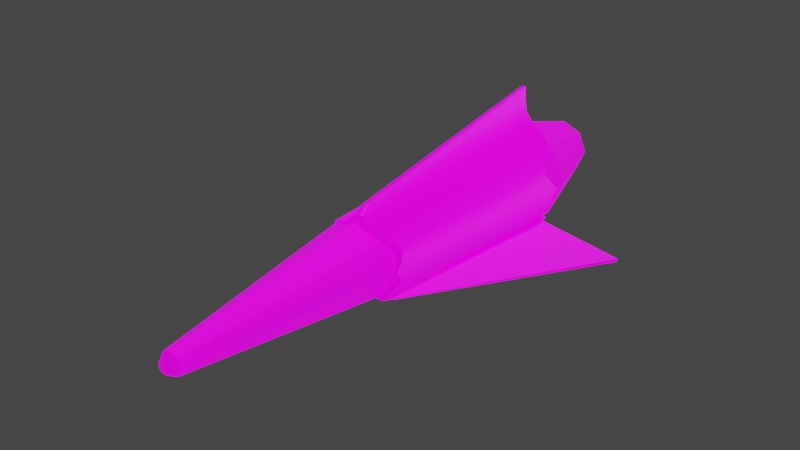 # Source: misil.blend  (saved by Blender 2.92.15; exported with 4.5.12 LTS)
import bpy
from mathutils import Matrix  # noqa: F401  (used for matrix-valued properties, if any)

bpy.ops.wm.read_factory_settings(use_empty=True)
scene = bpy.context.scene
scene.name = 'Scene'

# ---- collections
col_collection = bpy.data.collections.new('Collection'); scene.collection.children.link(col_collection)

# ---- images (referenced by path relative to the original .blend; pixels are not part of the script)
import os
ASSET_DIR = os.environ.get("B2B_ASSET_DIR", "")  # directory of the original .blend (textures are referenced by path, not embedded)
HERE = os.path.dirname(os.path.abspath(__file__))  # packed textures are extracted next to this script under _unpacked/

def load_image(name, relpath, width, height, colorspace="sRGB"):
    """Load a texture the original file referenced (path relative to the .blend, or extracted next to this script)."""
    p = next((c for c in (os.path.join(HERE, relpath), os.path.join(ASSET_DIR, relpath)) if relpath and os.path.exists(c)), "")
    if p:
        img = bpy.data.images.load(p, check_existing=True)
        img.name = name
    else:  # same state as the original file: an image datablock whose file is absent (Cycles renders it pink)
        img = bpy.data.images.new(name, width, height)
        img.source = "FILE"
        img.filepath = "//" + (relpath or name)
    img.colorspace_settings.name = colorspace
    return img
img_emissivecolor_texture = load_image('EmissiveColor_Texture', 'Missile_Emission.png', 1024, 1024, 'sRGB')
img_diffusecolor_texture = load_image('DiffuseColor_Texture', 'Missile_Grey.png', 1024, 1024, 'sRGB')
img_normalmap_texture = load_image('NormalMap_Texture', 'Missile_Normal.png', 1024, 1024, 'Non-Color')

# ---- materials (node trees are filled in below, after node groups)
mat_missile = bpy.data.materials.new('Missile')
mat_missile.use_transparent_shadow = False
mat_missile.diffuse_color = (1.0, 1.0, 1.0, 1.0)
mat_missile.roughness = 0.5528

# ---- material node trees
mat_missile.use_nodes = True; mat_missile.node_tree.nodes.clear()
_N = mat_missile.node_tree.nodes; _L = mat_missile.node_tree.links
n0 = _N.new('ShaderNodeBsdfPrincipled'); n0.name = 'Principled BSDF'; n0.location = (10, 300)
n0.distribution = 'GGX'
n0.subsurface_method = 'BURLEY'
n0.inputs[2].default_value = 0.5528
n0.inputs[3].default_value = 1.45
n0.inputs[28].default_value = 1.0
n1 = _N.new('ShaderNodeOutputMaterial'); n1.name = 'Material Output'; n1.location = (300, 300)
n2 = _N.new('ShaderNodeNormalMap'); n2.name = 'Mapa normal'; n2.location = (-300, -300)
n2.label = 'Normal/Map'
n3 = _N.new('ShaderNodeTexImage'); n3.name = 'Imagen'; n3.location = (-300, 600)
n3.image = img_emissivecolor_texture
n4 = _N.new('ShaderNodeTexImage'); n4.name = 'Imagen.001'; n4.location = (-300, 300)
n4.image = img_diffusecolor_texture
n5 = _N.new('ShaderNodeTexImage'); n5.name = 'Imagen.002'; n5.location = (-600, -900)
n5.image = img_normalmap_texture
_L.new(n0.outputs[0], n1.inputs[0])
_L.new(n2.outputs[0], n0.inputs[5])
_L.new(n3.outputs[0], n0.inputs[27])
_L.new(n4.outputs[0], n0.inputs[0])
_L.new(n5.outputs[0], n2.inputs[1])
n1.is_active_output = True

# ---- world
world_world = bpy.data.worlds.new('World'); scene.world = world_world
world_world.use_nodes = True; world_world.node_tree.nodes.clear()
_N = world_world.node_tree.nodes; _L = world_world.node_tree.links
n0 = _N.new('ShaderNodeOutputWorld'); n0.name = 'World Output'; n0.location = (300, 300)
n1 = _N.new('ShaderNodeBackground'); n1.name = 'Background'; n1.location = (10, 300)
n1.inputs[0].default_value = (0.05088, 0.05088, 0.05088, 1.0)
_L.new(n1.outputs[0], n0.inputs[0])
n0.is_active_output = True
world_world.color = (0.05088, 0.05088, 0.05088)
world_world.use_sun_shadow = False
world_world.sun_shadow_jitter_overblur = 0.0

# ---- lights
light_light = bpy.data.lights.new('Light', 'POINT')
light_light.transmission_factor = 0.0
light_light.energy = 1000.0
light_light.shadow_soft_size = 0.1
light_light.shadow_maximum_resolution = 0.006
light_light.use_absolute_resolution = True

# ---- meshes
me_scene = bpy.data.meshes.new('Scene')
me_scene.from_pydata([(-14.09, -27.47, -88.13), (-12.61, -21.09, 22.19), (-55.74, -33.81, -88.13), (-55.14, -35.51, -88.13), (-12.51, -22.99, 17.93), (-14.09, -36.37, -88.13), (-14.19, -18.38, 28.2), (-11.17, -15.63, 27.35), (-5.298, -17.65, 28.2), (14.09, -27.47, -88.13), (55.74, -33.81, -88.13), (12.61, -21.09, 22.19), (55.14, -35.51, -88.13), (14.09, -36.37, -88.13), (12.51, -22.99, 17.93), (14.19, -18.38, 28.2), (5.298, -17.65, 28.2), (11.17, -15.63, 27.35), (-12.78, -5.166, -125.9), (-1.5e-05, 7.612, -125.9), (-9.035, 3.869, -125.9), (5.205e-06, -17.94, -125.9), (-9.035, -14.2, -125.9), (-12.06, 6.896, 28.2), (-4.32e-05, 19.13, -88.13), (-9.63e-05, 11.89, 28.2), (-17.18, 12.01, -88.13), (-17.06, -5.166, 28.2), (-24.3, -5.166, -88.13), (-12.06, -17.23, 28.2), (-17.18, -22.35, -88.13), (-6.933e-05, -22.22, 28.2), (-4.77e-06, -29.46, -88.13), (-3.686, -1.48, 122.7), (-0.0001347, 0.04622, 122.7), (-5.212, -5.166, 122.7), (-3.686, -8.852, 122.7), (-0.0001265, -10.38, 122.7), (-0.0001301, -7.855, 125.9), (-1.901, -7.067, 125.9), (-2.689, -5.166, 125.9), (-0.0001343, -2.477, 125.9), (-1.901, -3.265, 125.9), (-17.82, -23.98, -85.63), (-20.93, -19.17, -76.45), (-21.78, -14.54, -54.42), (-22.55, -14.71, -73.16), (-24.44, -10.31, -76.28), (-25.53, -5.166, -81.14), (-15.9, -15.46, 22.35), (-18.65, -13.13, 4.473), (-17.32, -12.55, 19.99), (-18.68, -8.07, 22.42), (-18.99, -5.166, 24.55), (-19.27, 2.751, 4.473), (-19.36, -1.406, 21.92), (-17.63, 2.666, 19.84), (-24.78, -0.0647, -76.33), (-15.67, 5.753, 22.82), (-22.39, 4.17, -54.42), (-22.93, 4.338, -73.17), (-21.26, 8.797, -76.4), (-16.34, 13.65, -85.32), (-11.93, 8.046, 26.55), (-10.96, 16.89, -88.13), (-8.49, 9.955, 27.85), (-5.783, 19.98, -88.13), (-5.304, 10.87, 27.75), (-2.303, 24.46, -88.13), (-1.851, 14.25, 24.95), (-1.262, 30.35, -88.13), (-1.161, 17.79, 20.89), (-0.9729, 36.37, -88.13), (-4.284, -26.22, -88.13), (-12.28, -20.51, -84.27), (-14.37, -17.38, -79.16), (-15.98, -12.99, -73.84), (-17.88, -8.517, -78.99), (-18.43, -5.137, -80.97), (-18.11, -1.794, -79.04), (-16.34, 2.678, -73.84), (-14.59, 7.068, -79.11), (-11.27, 10.24, -83.96), (-3.955e-05, 14.72, -88.44), (-5.643, 18.24, -87.98), (-4.254e-05, 18.34, -88.19), (-4.39e-05, 20.01, -88.11), (-4.773e-05, 24.86, -88.13), (-5.682e-05, 36.37, -88.13), (-9.351e-05, 8.367, 28.19), (-9.396, 5.317, 25.71), (-9.538e-05, 10.87, 27.96), (-9.659e-05, 14.39, 24.86), (-11.39, 3.662, 24.28), (-14.06, 1.263, 20.53), (-15.42, -2.346, 22.69), (-14.98, -5.158, 23.7), (-14.98, -8.081, 22.59), (-14.03, -11.29, 20.0), (-12.21, -13.69, 23.67), (-9.727e-05, 17.79, 20.89), (12.78, -5.166, -125.9), (9.035, 3.869, -125.9), (9.035, -14.2, -125.9), (12.06, 6.896, 28.2), (17.18, 12.01, -88.13), (17.06, -5.166, 28.2), (24.3, -5.166, -88.13), (12.06, -17.23, 28.2), (17.18, -22.35, -88.13), (3.686, -1.48, 122.7), (5.212, -5.166, 122.7), (3.686, -8.852, 122.7), (1.901, -7.067, 125.9), (2.689, -5.166, 125.9), (1.901, -3.265, 125.9), (17.82, -23.98, -85.63), (21.78, -14.54, -54.42), (20.93, -19.17, -76.45), (22.55, -14.71, -73.16), (24.44, -10.31, -76.28), (25.53, -5.166, -81.14), (15.9, -15.46, 22.35), (18.65, -13.13, 4.473), (17.32, -12.55, 19.99), (18.68, -8.07, 22.42), (18.99, -5.166, 24.55), (19.27, 2.751, 4.473), (19.36, -1.406, 21.92), (17.63, 2.666, 19.84), (24.78, -0.06466, -76.33), (15.67, 5.753, 22.82), (22.39, 4.17, -54.42), (22.93, 4.338, -73.17), (21.26, 8.797, -76.4), (16.34, 13.65, -85.32), (11.93, 8.046, 26.55), (10.96, 16.89, -88.13), (8.49, 9.955, 27.85), (5.783, 19.98, -88.13), (5.304, 10.87, 27.75), (2.303, 24.46, -88.13), (1.85, 14.25, 24.95), (1.262, 30.35, -88.13), (1.161, 17.79, 20.89), (0.9728, 36.37, -88.13), (4.284, -26.22, -88.13), (12.28, -20.51, -84.27), (14.37, -17.38, -79.16), (15.98, -12.99, -73.84), (17.88, -8.517, -78.99), (18.43, -5.137, -80.97), (18.11, -1.794, -79.04), (16.34, 2.678, -73.84), (14.59, 7.068, -79.11), (11.27, 10.24, -83.96), (5.643, 18.24, -87.98), (9.396, 5.317, 25.71), (11.39, 3.662, 24.28), (14.06, 1.263, 20.53), (15.42, -2.346, 22.69), (14.98, -5.158, 23.7), (14.98, -8.081, 22.59), (14.03, -11.29, 20.0), (12.21, -13.69, 23.67)], [], [(0, 2, 1), (3, 5, 4), (6, 8, 7), (9, 11, 10), (12, 14, 13), (15, 17, 16), (18, 20, 19), (18, 19, 21), (18, 21, 22), (23, 25, 24), (24, 26, 23), (27, 23, 26), (26, 28, 27), (29, 27, 28), (28, 30, 29), (31, 29, 30), (30, 32, 31), (33, 34, 25), (25, 23, 33), (35, 33, 23), (23, 27, 35), (36, 35, 27), (27, 29, 36), (37, 36, 29), (29, 31, 37), (22, 21, 32), (32, 30, 22), (18, 22, 30), (30, 28, 18), (20, 18, 28), (28, 26, 20), (19, 20, 26), (26, 24, 19), (36, 37, 38), (38, 39, 36), (35, 36, 39), (40, 39, 38), (39, 40, 35), (41, 40, 38), (33, 35, 40), (41, 42, 40), (40, 42, 33), (42, 41, 34), (34, 33, 42), (0, 1, 6), (0, 6, 43), (43, 45, 44), (45, 46, 44), (45, 47, 46), (45, 48, 47), (43, 49, 45), (43, 6, 49), (49, 50, 45), (50, 49, 51), (50, 51, 52), (45, 50, 52), (45, 52, 53), (45, 53, 48), (53, 54, 48), (53, 55, 54), (54, 55, 56), (54, 57, 48), (54, 56, 58), (54, 59, 57), (59, 54, 58), (59, 60, 57), (59, 61, 60), (59, 62, 61), (59, 58, 63), (59, 63, 62), (64, 62, 63), (63, 65, 64), (66, 64, 65), (65, 67, 66), (68, 66, 67), (67, 69, 68), (70, 68, 69), (69, 71, 70), (70, 71, 72), (4, 5, 73), (4, 73, 8), (5, 3, 2), (2, 0, 5), (0, 73, 5), (74, 73, 0), (0, 43, 74), (75, 74, 43), (43, 44, 75), (76, 75, 44), (44, 46, 76), (77, 76, 46), (46, 47, 77), (78, 77, 47), (47, 48, 78), (79, 78, 48), (48, 57, 79), (80, 79, 57), (57, 60, 80), (81, 80, 60), (60, 61, 81), (82, 81, 61), (61, 62, 82), (62, 83, 82), (62, 84, 83), (62, 64, 84), (85, 83, 84), (84, 64, 66), (86, 85, 84), (84, 66, 86), (86, 66, 68), (68, 87, 86), (68, 70, 87), (88, 87, 70), (70, 72, 88), (63, 67, 65), (63, 89, 67), (63, 90, 89), (89, 91, 67), (69, 67, 91), (91, 92, 69), (93, 90, 63), (63, 58, 93), (94, 93, 58), (58, 56, 94), (95, 94, 56), (56, 55, 95), (96, 95, 55), (55, 53, 96), (97, 96, 53), (53, 52, 97), (98, 97, 52), (52, 51, 98), (99, 98, 51), (51, 49, 99), (7, 99, 49), (49, 6, 7), (6, 1, 8), (1, 4, 8), (4, 1, 2), (2, 3, 4), (92, 71, 69), (100, 71, 92), (88, 72, 71), (71, 100, 88), (19, 102, 101), (19, 101, 21), (101, 103, 21), (24, 25, 104), (104, 105, 24), (105, 104, 106), (106, 107, 105), (107, 106, 108), (108, 109, 107), (109, 108, 31), (31, 32, 109), (25, 34, 110), (110, 104, 25), (104, 110, 111), (111, 106, 104), (106, 111, 112), (112, 108, 106), (108, 112, 37), (37, 31, 108), (32, 21, 103), (103, 109, 32), (109, 103, 101), (101, 107, 109), (107, 101, 102), (102, 105, 107), (105, 102, 19), (19, 24, 105), (38, 37, 112), (112, 113, 38), (113, 112, 111), (114, 38, 113), (111, 114, 113), (114, 41, 38), (114, 111, 110), (114, 115, 41), (110, 115, 114), (34, 41, 115), (115, 110, 34), (15, 11, 9), (15, 9, 116), (116, 118, 117), (117, 118, 119), (117, 119, 120), (117, 120, 121), (122, 116, 117), (122, 15, 116), (122, 117, 123), (123, 124, 122), (123, 125, 124), (125, 123, 117), (125, 117, 126), (117, 121, 126), (127, 126, 121), (127, 128, 126), (127, 129, 128), (127, 121, 130), (127, 131, 129), (127, 130, 132), (131, 127, 132), (132, 130, 133), (132, 133, 134), (132, 134, 135), (131, 132, 136), (132, 135, 136), (136, 135, 137), (137, 138, 136), (138, 137, 139), (139, 140, 138), (140, 139, 141), (141, 142, 140), (142, 141, 143), (143, 144, 142), (143, 145, 144), (146, 13, 14), (146, 14, 16), (10, 12, 13), (13, 9, 10), (9, 13, 146), (9, 146, 147), (147, 116, 9), (116, 147, 148), (148, 118, 116), (118, 148, 149), (149, 119, 118), (119, 149, 150), (150, 120, 119), (120, 150, 151), (151, 121, 120), (121, 151, 152), (152, 130, 121), (130, 152, 153), (153, 133, 130), (133, 153, 154), (154, 134, 133), (134, 154, 155), (155, 135, 134), (135, 155, 83), (135, 83, 156), (135, 156, 137), (85, 156, 83), (156, 139, 137), (156, 85, 86), (86, 139, 156), (141, 139, 86), (86, 87, 141), (141, 87, 143), (143, 87, 88), (88, 145, 143), (136, 138, 140), (136, 140, 89), (136, 89, 157), (140, 91, 89), (91, 140, 142), (142, 92, 91), (136, 157, 158), (158, 131, 136), (131, 158, 159), (159, 129, 131), (129, 159, 160), (160, 128, 129), (128, 160, 161), (161, 126, 128), (126, 161, 162), (162, 125, 126), (125, 162, 163), (163, 124, 125), (124, 163, 164), (164, 122, 124), (17, 15, 122), (122, 164, 17), (15, 16, 11), (11, 16, 14), (14, 12, 10), (10, 11, 14), (92, 142, 144), (100, 92, 144), (88, 100, 144), (144, 145, 88)])
me_scene.polygons.foreach_set('use_smooth', [True] * 282)
_k = set([(0, 1), (0, 2), (0, 43), (0, 73), (1, 2), (1, 4), (1, 6), (2, 3), (3, 4), (3, 5), (4, 5), (4, 8), (5, 73), (6, 7), (6, 8), (6, 43), (6, 49), (9, 10), (9, 11), (9, 116), (10, 11), (10, 12), (11, 14), (11, 15), (12, 13), (12, 14), (13, 14), (13, 146), (14, 16), (14, 146), (15, 16), (15, 17), (15, 116), (15, 122), (17, 122), (18, 20), (18, 22), (19, 20), (19, 102), (21, 22), (21, 103), (24, 26), (24, 105), (26, 28), (28, 30), (30, 32), (32, 109), (33, 34), (33, 35), (34, 110), (35, 36), (36, 37), (37, 112), (43, 44), (44, 46), (46, 47), (47, 48), (48, 57), (49, 51), (49, 99), (51, 52), (52, 53), (53, 55), (55, 56), (56, 58), (57, 60), (58, 63), (60, 61), (61, 62), (62, 64), (62, 82), (63, 65), (64, 66), (65, 67), (66, 68), (67, 69), (68, 70), (69, 71), (69, 92), (70, 72), (71, 72), (71, 100), (72, 88), (88, 145), (92, 142), (100, 144), (101, 102), (101, 103), (105, 107), (107, 109), (110, 111), (111, 112), (116, 118), (118, 119), (119, 120), (120, 121), (121, 130), (122, 124), (122, 164), (124, 125), (124, 164), (125, 126), (126, 128), (128, 129), (129, 131), (130, 133), (131, 136), (133, 134), (134, 135), (134, 155), (135, 137), (135, 155), (136, 138), (137, 139), (138, 140), (139, 141), (140, 142), (141, 143), (142, 144), (143, 145), (144, 145)])
me_scene.attributes.new('sharp_edge', 'BOOLEAN', 'EDGE').data.foreach_set('value', [ (min(e.vertices), max(e.vertices)) in _k for e in me_scene.edges])
_uv = me_scene.uv_layers.new(name='UVSet0')
_uv.uv.foreach_set('vector', [0.007904, 0.9961, 0.003142, 0.7745, 0.5893, 0.9964, 0.6088, 0.7553, 0.5297, 0.9563, 0.003905, 0.7568, 0.6639, 0.7343, 0.6639, 0.7812, 0.6501, 0.7512, 1.008, 0.9961, 1.589, 0.9964, 1.003, 0.7745, 1.609, 0.7553, 1.004, 0.7568, 1.53, 0.9563, 1.664, 0.7343, 1.65, 0.7512, 1.664, 0.7812, 0.8043, 0.7668, 0.7567, 0.7472, 0.737, 0.6996, 0.8043, 0.7668, 0.737, 0.6996, 0.8715, 0.6996, 0.8043, 0.7668, 0.8715, 0.6996, 0.8518, 0.7471, 0.1293, 0.6162, 0.06128, 0.6236, 0.001293, 0.01195, 0.001293, 0.01195, 0.09899, 0.004198, 0.1293, 0.6162, 0.1976, 0.6137, 0.1293, 0.6162, 0.09899, 0.004198, 0.09899, 0.004198, 0.1972, 0.001198, 0.1976, 0.6137, 0.2658, 0.6161, 0.1976, 0.6137, 0.1972, 0.001198, 0.1972, 0.001198, 0.2953, 0.00404, 0.2658, 0.6161, 0.3338, 0.6234, 0.2658, 0.6161, 0.2953, 0.00404, 0.2953, 0.00404, 0.393, 0.01165, 0.3338, 0.6234, 0.7881, 0.5026, 0.767, 0.5051, 0.6727, 0.01162, 0.6727, 0.01162, 0.7408, 0.004251, 0.7881, 0.5026, 0.8095, 0.5021, 0.7881, 0.5026, 0.7408, 0.004251, 0.7408, 0.004251, 0.809, 0.001757, 0.8095, 0.5021, 0.831, 0.5026, 0.8095, 0.5021, 0.809, 0.001757, 0.809, 0.001757, 0.8772, 0.004128, 0.831, 0.5026, 0.852, 0.505, 0.831, 0.5026, 0.8772, 0.004128, 0.8772, 0.004128, 0.9453, 0.01137, 0.852, 0.505, 0.8573, 0.7812, 0.9058, 0.7641, 0.9962, 0.9509, 0.9962, 0.9509, 0.9039, 0.9834, 0.8573, 0.7812, 0.8062, 0.7871, 0.8573, 0.7812, 0.9039, 0.9834, 0.9039, 0.9834, 0.8067, 0.9946, 0.8062, 0.7871, 0.755, 0.7815, 0.8062, 0.7871, 0.8067, 0.9946, 0.8067, 0.9946, 0.7095, 0.984, 0.755, 0.7815, 0.7064, 0.7646, 0.755, 0.7815, 0.7095, 0.984, 0.7095, 0.984, 0.617, 0.952, 0.7064, 0.7646, 0.4709, 0.6512, 0.4811, 0.6744, 0.4608, 0.6744, 0.4608, 0.6744, 0.4566, 0.6661, 0.4709, 0.6512, 0.4474, 0.6419, 0.4709, 0.6512, 0.4566, 0.6661, 0.4474, 0.6625, 0.4566, 0.6661, 0.4608, 0.6744, 0.4566, 0.6661, 0.4474, 0.6625, 0.4474, 0.6419, 0.434, 0.6744, 0.4474, 0.6625, 0.4608, 0.6744, 0.4239, 0.6511, 0.4474, 0.6419, 0.4474, 0.6625, 0.434, 0.6744, 0.4382, 0.6661, 0.4474, 0.6625, 0.4474, 0.6625, 0.4382, 0.6661, 0.4239, 0.6511, 0.4382, 0.6661, 0.434, 0.6744, 0.4137, 0.6744, 0.4137, 0.6744, 0.4239, 0.6511, 0.4382, 0.6661, 0.3503, 0.6113, 0.4058, 0.03255, 0.4238, 0.001831, 0.3503, 0.6113, 0.4238, 0.001831, 0.3779, 0.6, 0.3779, 0.6, 0.4395, 0.4386, 0.4105, 0.5535, 0.4395, 0.4386, 0.4361, 0.5372, 0.4105, 0.5535, 0.4395, 0.4386, 0.4606, 0.5546, 0.4361, 0.5372, 0.4395, 0.4386, 0.4874, 0.581, 0.4606, 0.5546, 0.3779, 0.6, 0.4401, 0.03339, 0.4395, 0.4386, 0.3779, 0.6, 0.4238, 0.001833, 0.4401, 0.03339, 0.4401, 0.03339, 0.4531, 0.1285, 0.4395, 0.4386, 0.4531, 0.1285, 0.4401, 0.03339, 0.4567, 0.04658, 0.4531, 0.1285, 0.4567, 0.04658, 0.4819, 0.03468, 0.4395, 0.4386, 0.4531, 0.1285, 0.4819, 0.03468, 0.4395, 0.4386, 0.4819, 0.03468, 0.4977, 0.02395, 0.4395, 0.4386, 0.4977, 0.02395, 0.4874, 0.581, 0.4977, 0.02395, 0.5377, 0.1302, 0.4874, 0.581, 0.4977, 0.02395, 0.5169, 0.0382, 0.5377, 0.1302, 0.5377, 0.1302, 0.5169, 0.0382, 0.5404, 0.04897, 0.5377, 0.1302, 0.5147, 0.556, 0.4874, 0.581, 0.5377, 0.1302, 0.5404, 0.04897, 0.5595, 0.03309, 0.5377, 0.1302, 0.5398, 0.4406, 0.5147, 0.556, 0.5398, 0.4406, 0.5377, 0.1302, 0.5595, 0.03309, 0.5398, 0.4406, 0.5397, 0.5393, 0.5147, 0.556, 0.5398, 0.4406, 0.5646, 0.5563, 0.5397, 0.5393, 0.5398, 0.4406, 0.6021, 0.602, 0.5646, 0.5563, 0.5398, 0.4406, 0.5595, 0.03309, 0.5814, 0.01254, 0.5398, 0.4406, 0.5814, 0.01254, 0.6021, 0.602, 0.6358, 0.6153, 0.6021, 0.602, 0.5814, 0.01254, 0.5814, 0.01254, 0.6018, 0.004818, 0.6358, 0.6153, 0.6674, 0.614, 0.6358, 0.6153, 0.6018, 0.004818, 0.6018, 0.004818, 0.619, 0.004325, 0.6674, 0.614, 0.6971, 0.6134, 0.6674, 0.614, 0.619, 0.004325, 0.619, 0.004325, 0.6447, 0.0183, 0.6971, 0.6134, 0.7286, 0.6134, 0.6971, 0.6134, 0.6447, 0.0183, 0.6447, 0.0183, 0.6637, 0.03964, 0.7286, 0.6134, 0.7286, 0.6134, 0.6637, 0.03964, 0.7603, 0.6135, 0.9984, 0.06217, 0.9894, 0.6248, 0.9159, 0.6163, 0.9984, 0.06217, 0.9159, 0.6163, 0.9573, 0.003679, 0.8821, 0.5697, 0.9464, 0.7563, 0.9397, 0.7618, 0.9397, 0.7618, 0.842, 0.5845, 0.8821, 0.5697, 0.842, 0.5845, 0.8201, 0.5424, 0.8821, 0.5697, 0.8032, 0.5902, 0.8201, 0.5424, 0.842, 0.5845, 0.842, 0.5845, 0.8294, 0.6087, 0.8032, 0.5902, 0.7822, 0.6123, 0.8032, 0.5902, 0.8294, 0.6087, 0.8294, 0.6087, 0.7929, 0.6457, 0.7822, 0.6123, 0.755, 0.6324, 0.7822, 0.6123, 0.7929, 0.6457, 0.7929, 0.6457, 0.7702, 0.6613, 0.755, 0.6324, 0.7253, 0.6486, 0.755, 0.6324, 0.7702, 0.6613, 0.7702, 0.6613, 0.7472, 0.6759, 0.7253, 0.6486, 0.7079, 0.6556, 0.7253, 0.6486, 0.7472, 0.6759, 0.7472, 0.6759, 0.7153, 0.6887, 0.7079, 0.6556, 0.6896, 0.6575, 0.7079, 0.6556, 0.7153, 0.6887, 0.7153, 0.6887, 0.6817, 0.6921, 0.6896, 0.6575, 0.6559, 0.6561, 0.6896, 0.6575, 0.6817, 0.6921, 0.6817, 0.6921, 0.6545, 0.6887, 0.6559, 0.6561, 0.6229, 0.6488, 0.6559, 0.6561, 0.6545, 0.6887, 0.6545, 0.6887, 0.6275, 0.6839, 0.6229, 0.6488, 0.5952, 0.6327, 0.6229, 0.6488, 0.6275, 0.6839, 0.6275, 0.6839, 0.5797, 0.6584, 0.5952, 0.6327, 0.02243, 0.5979, 0.03463, 0.6848, 0.003256, 0.6248, 0.02243, 0.5979, 0.05124, 0.6545, 0.03463, 0.6848, 0.02243, 0.5979, 0.04441, 0.6265, 0.05124, 0.6545, 0.05311, 0.6845, 0.03463, 0.6848, 0.05124, 0.6545, 0.05124, 0.6545, 0.04441, 0.6265, 0.06059, 0.6538, 0.06163, 0.6843, 0.05311, 0.6845, 0.05124, 0.6545, 0.05124, 0.6545, 0.06059, 0.6538, 0.06163, 0.6843, 0.06163, 0.6843, 0.06059, 0.6538, 0.08478, 0.6717, 0.08478, 0.6717, 0.08712, 0.6839, 0.06163, 0.6843, 0.08478, 0.6717, 0.116, 0.6767, 0.08712, 0.6839, 0.1479, 0.6828, 0.08712, 0.6839, 0.116, 0.6767, 0.116, 0.6767, 0.1478, 0.6777, 0.1479, 0.6828, 0.3802, 0.6239, 0.3645, 0.6592, 0.3689, 0.6425, 0.3802, 0.6239, 0.377, 0.6875, 0.3645, 0.6592, 0.3802, 0.6239, 0.3954, 0.637, 0.377, 0.6875, 0.377, 0.6875, 0.3645, 0.6872, 0.3645, 0.6592, 0.3408, 0.6768, 0.3645, 0.6592, 0.3645, 0.6872, 0.3645, 0.6872, 0.3397, 0.6866, 0.3408, 0.6768, 0.4064, 0.626, 0.3954, 0.637, 0.3802, 0.6239, 0.3802, 0.6239, 0.3997, 0.6006, 0.4064, 0.626, 0.4268, 0.6077, 0.4064, 0.626, 0.3997, 0.6006, 0.3997, 0.6006, 0.421, 0.5879, 0.4268, 0.6077, 0.4498, 0.6033, 0.4268, 0.6077, 0.421, 0.5879, 0.421, 0.5879, 0.4461, 0.5819, 0.4498, 0.6033, 0.4649, 0.6077, 0.4498, 0.6033, 0.4461, 0.5819, 0.4461, 0.5819, 0.4698, 0.5868, 0.4649, 0.6077, 0.4804, 0.6129, 0.4649, 0.6077, 0.4698, 0.5868, 0.4698, 0.5868, 0.4871, 0.5946, 0.4804, 0.6129, 0.4993, 0.6247, 0.4804, 0.6129, 0.4871, 0.5946, 0.4871, 0.5946, 0.5103, 0.61, 0.4993, 0.6247, 0.516, 0.6434, 0.4993, 0.6247, 0.5103, 0.61, 0.5103, 0.61, 0.5265, 0.6234, 0.516, 0.6434, 0.9735, 0.6724, 0.9509, 0.6728, 0.9441, 0.6512, 0.9441, 0.6512, 0.9797, 0.6514, 0.9735, 0.6724, 0.257, 0.6398, 0.2882, 0.6571, 0.2429, 0.6845, 0.2882, 0.6571, 0.3117, 0.6642, 0.2429, 0.6845, 0.6187, 0.7042, 0.6403, 0.7155, 0.01334, 0.715, 0.01334, 0.715, 0.01351, 0.7059, 0.6187, 0.7042, 0.9644, 0.7368, 0.9705, 0.7093, 0.9742, 0.7377, 0.9644, 0.7093, 0.9705, 0.7093, 0.9644, 0.7368, 0.0135, 0.739, 0.0135, 0.7339, 0.5953, 0.7329, 0.5953, 0.7329, 0.5953, 0.739, 0.0135, 0.739, 1.737, 0.6996, 1.757, 0.7472, 1.804, 0.7668, 1.737, 0.6996, 1.804, 0.7668, 1.871, 0.6996, 1.804, 0.7668, 1.852, 0.7471, 1.871, 0.6996, 1.001, 0.01195, 1.061, 0.6236, 1.129, 0.6162, 1.129, 0.6162, 1.099, 0.004198, 1.001, 0.01195, 1.099, 0.004198, 1.129, 0.6162, 1.198, 0.6137, 1.198, 0.6137, 1.197, 0.001198, 1.099, 0.004198, 1.197, 0.001198, 1.198, 0.6137, 1.266, 0.6161, 1.266, 0.6161, 1.295, 0.00404, 1.197, 0.001198, 1.295, 0.00404, 1.266, 0.6161, 1.334, 0.6234, 1.334, 0.6234, 1.393, 0.01165, 1.295, 0.00404, 1.673, 0.01162, 1.767, 0.5051, 1.788, 0.5026, 1.788, 0.5026, 1.741, 0.004251, 1.673, 0.01162, 1.741, 0.004251, 1.788, 0.5026, 1.81, 0.5021, 1.81, 0.5021, 1.809, 0.001757, 1.741, 0.004251, 1.809, 0.001757, 1.81, 0.5021, 1.831, 0.5026, 1.831, 0.5026, 1.877, 0.004128, 1.809, 0.001757, 1.877, 0.004128, 1.831, 0.5026, 1.852, 0.505, 1.852, 0.505, 1.945, 0.01137, 1.877, 0.004128, 1.996, 0.9509, 1.906, 0.7641, 1.857, 0.7812, 1.857, 0.7812, 1.904, 0.9834, 1.996, 0.9509, 1.904, 0.9834, 1.857, 0.7812, 1.806, 0.7871, 1.806, 0.7871, 1.807, 0.9946, 1.904, 0.9834, 1.807, 0.9946, 1.806, 0.7871, 1.755, 0.7815, 1.755, 0.7815, 1.709, 0.984, 1.807, 0.9946, 1.709, 0.984, 1.755, 0.7815, 1.706, 0.7646, 1.706, 0.7646, 1.617, 0.952, 1.709, 0.984, 1.461, 0.6744, 1.481, 0.6744, 1.471, 0.6512, 1.471, 0.6512, 1.457, 0.6661, 1.461, 0.6744, 1.457, 0.6661, 1.471, 0.6512, 1.447, 0.6419, 1.447, 0.6625, 1.461, 0.6744, 1.457, 0.6661, 1.447, 0.6419, 1.447, 0.6625, 1.457, 0.6661, 1.447, 0.6625, 1.434, 0.6744, 1.461, 0.6744, 1.447, 0.6625, 1.447, 0.6419, 1.424, 0.6511, 1.447, 0.6625, 1.438, 0.6661, 1.434, 0.6744, 1.424, 0.6511, 1.438, 0.6661, 1.447, 0.6625, 1.414, 0.6744, 1.434, 0.6744, 1.438, 0.6661, 1.438, 0.6661, 1.424, 0.6511, 1.414, 0.6744, 1.424, 0.001831, 1.406, 0.03255, 1.35, 0.6113, 1.424, 0.001831, 1.35, 0.6113, 1.378, 0.6, 1.378, 0.6, 1.41, 0.5535, 1.44, 0.4386, 1.44, 0.4386, 1.41, 0.5535, 1.436, 0.5372, 1.44, 0.4386, 1.436, 0.5372, 1.461, 0.5546, 1.44, 0.4386, 1.461, 0.5546, 1.487, 0.581, 1.44, 0.03339, 1.378, 0.6, 1.44, 0.4386, 1.44, 0.03339, 1.424, 0.001833, 1.378, 0.6, 1.44, 0.03339, 1.44, 0.4386, 1.453, 0.1285, 1.453, 0.1285, 1.457, 0.04658, 1.44, 0.03339, 1.453, 0.1285, 1.482, 0.03468, 1.457, 0.04658, 1.482, 0.03468, 1.453, 0.1285, 1.44, 0.4386, 1.482, 0.03468, 1.44, 0.4386, 1.498, 0.02395, 1.44, 0.4386, 1.487, 0.581, 1.498, 0.02395, 1.538, 0.1302, 1.498, 0.02395, 1.487, 0.581, 1.538, 0.1302, 1.517, 0.0382, 1.498, 0.02395, 1.538, 0.1302, 1.54, 0.04897, 1.517, 0.0382, 1.538, 0.1302, 1.487, 0.581, 1.515, 0.556, 1.538, 0.1302, 1.559, 0.03309, 1.54, 0.04897, 1.538, 0.1302, 1.515, 0.556, 1.54, 0.4406, 1.559, 0.03309, 1.538, 0.1302, 1.54, 0.4406, 1.54, 0.4406, 1.515, 0.556, 1.54, 0.5393, 1.54, 0.4406, 1.54, 0.5393, 1.565, 0.5563, 1.54, 0.4406, 1.565, 0.5563, 1.602, 0.602, 1.559, 0.03309, 1.54, 0.4406, 1.581, 0.01254, 1.54, 0.4406, 1.602, 0.602, 1.581, 0.01254, 1.581, 0.01254, 1.602, 0.602, 1.636, 0.6153, 1.636, 0.6153, 1.602, 0.004818, 1.581, 0.01254, 1.602, 0.004818, 1.636, 0.6153, 1.667, 0.614, 1.667, 0.614, 1.619, 0.004325, 1.602, 0.004818, 1.619, 0.004325, 1.667, 0.614, 1.697, 0.6134, 1.697, 0.6134, 1.645, 0.0183, 1.619, 0.004325, 1.645, 0.0183, 1.697, 0.6134, 1.729, 0.6134, 1.729, 0.6134, 1.664, 0.03964, 1.645, 0.0183, 1.729, 0.6134, 1.76, 0.6135, 1.664, 0.03964, 1.916, 0.6163, 1.989, 0.6248, 1.998, 0.06217, 1.916, 0.6163, 1.998, 0.06217, 1.957, 0.003679, 1.94, 0.7618, 1.946, 0.7563, 1.882, 0.5697, 1.882, 0.5697, 1.842, 0.5845, 1.94, 0.7618, 1.842, 0.5845, 1.882, 0.5697, 1.82, 0.5424, 1.842, 0.5845, 1.82, 0.5424, 1.803, 0.5902, 1.803, 0.5902, 1.829, 0.6087, 1.842, 0.5845, 1.829, 0.6087, 1.803, 0.5902, 1.782, 0.6123, 1.782, 0.6123, 1.793, 0.6457, 1.829, 0.6087, 1.793, 0.6457, 1.782, 0.6123, 1.755, 0.6324, 1.755, 0.6324, 1.77, 0.6613, 1.793, 0.6457, 1.77, 0.6613, 1.755, 0.6324, 1.725, 0.6486, 1.725, 0.6486, 1.747, 0.6759, 1.77, 0.6613, 1.747, 0.6759, 1.725, 0.6486, 1.708, 0.6556, 1.708, 0.6556, 1.715, 0.6887, 1.747, 0.6759, 1.715, 0.6887, 1.708, 0.6556, 1.69, 0.6575, 1.69, 0.6575, 1.682, 0.6921, 1.715, 0.6887, 1.682, 0.6921, 1.69, 0.6575, 1.656, 0.6561, 1.656, 0.6561, 1.655, 0.6887, 1.682, 0.6921, 1.655, 0.6887, 1.656, 0.6561, 1.623, 0.6488, 1.623, 0.6488, 1.627, 0.6839, 1.655, 0.6887, 1.627, 0.6839, 1.623, 0.6488, 1.595, 0.6327, 1.595, 0.6327, 1.58, 0.6584, 1.627, 0.6839, 1.022, 0.5979, 1.003, 0.6248, 1.035, 0.6848, 1.022, 0.5979, 1.035, 0.6848, 1.051, 0.6545, 1.022, 0.5979, 1.051, 0.6545, 1.044, 0.6265, 1.053, 0.6845, 1.051, 0.6545, 1.035, 0.6848, 1.051, 0.6545, 1.061, 0.6538, 1.044, 0.6265, 1.051, 0.6545, 1.053, 0.6845, 1.062, 0.6843, 1.062, 0.6843, 1.061, 0.6538, 1.051, 0.6545, 1.085, 0.6717, 1.061, 0.6538, 1.062, 0.6843, 1.062, 0.6843, 1.087, 0.6839, 1.085, 0.6717, 1.085, 0.6717, 1.087, 0.6839, 1.116, 0.6767, 1.116, 0.6767, 1.087, 0.6839, 1.148, 0.6828, 1.148, 0.6828, 1.148, 0.6777, 1.116, 0.6767, 1.38, 0.6239, 1.369, 0.6425, 1.364, 0.6592, 1.38, 0.6239, 1.364, 0.6592, 1.377, 0.6875, 1.38, 0.6239, 1.377, 0.6875, 1.395, 0.637, 1.364, 0.6592, 1.364, 0.6872, 1.377, 0.6875, 1.364, 0.6872, 1.364, 0.6592, 1.341, 0.6768, 1.341, 0.6768, 1.34, 0.6866, 1.364, 0.6872, 1.38, 0.6239, 1.395, 0.637, 1.406, 0.626, 1.406, 0.626, 1.4, 0.6006, 1.38, 0.6239, 1.4, 0.6006, 1.406, 0.626, 1.427, 0.6077, 1.427, 0.6077, 1.421, 0.5879, 1.4, 0.6006, 1.421, 0.5879, 1.427, 0.6077, 1.45, 0.6033, 1.45, 0.6033, 1.446, 0.5819, 1.421, 0.5879, 1.446, 0.5819, 1.45, 0.6033, 1.465, 0.6077, 1.465, 0.6077, 1.47, 0.5868, 1.446, 0.5819, 1.47, 0.5868, 1.465, 0.6077, 1.48, 0.6129, 1.48, 0.6129, 1.487, 0.5946, 1.47, 0.5868, 1.487, 0.5946, 1.48, 0.6129, 1.499, 0.6247, 1.499, 0.6247, 1.51, 0.61, 1.487, 0.5946, 1.51, 0.61, 1.499, 0.6247, 1.516, 0.6434, 1.516, 0.6434, 1.526, 0.6234, 1.51, 0.61, 1.973, 0.6724, 1.98, 0.6514, 1.944, 0.6512, 1.944, 0.6512, 1.951, 0.6728, 1.973, 0.6724, 1.257, 0.6398, 1.243, 0.6845, 1.288, 0.6571, 1.288, 0.6571, 1.243, 0.6845, 1.312, 0.6642, 1.619, 0.7042, 1.014, 0.7059, 1.013, 0.715, 1.013, 0.715, 1.64, 0.7155, 1.619, 0.7042, 1.964, 0.7368, 1.974, 0.7377, 1.971, 0.7093, 1.964, 0.7093, 1.964, 0.7368, 1.971, 0.7093, 1.013, 0.739, 1.595, 0.739, 1.595, 0.7329, 1.595, 0.7329, 1.013, 0.7339, 1.013, 0.739])
me_scene.materials.append(mat_missile)
me_scene.use_remesh_fix_poles = True
me_scene.use_remesh_preserve_attributes = False
me_scene.use_mirror_vertex_groups = False
me_scene.update()
me_scene.normals_split_custom_set([tuple(v) for v in zip(*[iter([-0.1502, 0.9871, -0.0551, -0.1502, 0.9871, -0.0551, -0.1502, 0.9871, -0.0551, -0.02069, -0.9919, 0.1254, -0.02069, -0.9919, 0.1254, -0.02069, -0.9919, 0.1254, -0.0263, 0.3205, 0.9469, -0.0263, 0.3205, 0.9469, -0.0263, 0.3205, 0.9469, 0.1502, 0.9871, -0.05477, 0.1502, 0.9871, -0.0551, 0.1502, 0.9871, -0.0551, 0.02069, -0.9919, 0.1254, 0.02069, -0.9919, 0.1254, 0.02069, -0.9919, 0.1254, 0.0263, 0.3205, 0.9469, 0.0263, 0.3205, 0.9469, 0.0263, 0.3205, 0.9469, 1.504e-07, 0.0, -1.0, 0.0, 0.0, -1.0, 0.0, 0.0, -1.0, 1.504e-07, 0.0, -1.0, 0.0, 0.0, -1.0, 1.504e-07, 0.0, -1.0, 1.504e-07, 0.0, -1.0, 1.504e-07, 0.0, -1.0, 9.025e-07, 0.0, -1.0, -0.7041, 0.7041, 0.0926, -9.62e-07, 0.9957, 0.0926, -8.338e-07, 0.9981, 0.06211, -8.338e-07, 0.9981, 0.06211, -0.7057, 0.7057, 0.06211, -0.7041, 0.7041, 0.0926, -0.9957, 9.827e-07, 0.0926, -0.7041, 0.7041, 0.0926, -0.7057, 0.7057, 0.06211, -0.7057, 0.7057, 0.06211, -0.9981, 2.043e-06, 0.06211, -0.9957, 9.827e-07, 0.0926, -0.7041, -0.7041, 0.0926, -0.9957, 9.827e-07, 0.0926, -0.9981, 2.043e-06, 0.06211, -0.9981, 2.043e-06, 0.06211, -0.7057, -0.7057, 0.06211, -0.7041, -0.7041, 0.0926, 7.452e-07, -0.9957, 0.09292, -0.7041, -0.7041, 0.0926, -0.7057, -0.7057, 0.06211, -0.7057, -0.7057, 0.06211, 6.67e-07, -0.9981, 0.06211, 7.452e-07, -0.9957, 0.09292, -0.7016, 0.7016, 0.1244, -6.968e-07, 0.9922, 0.1244, -9.62e-07, 0.9957, 0.0926, -9.62e-07, 0.9957, 0.0926, -0.7041, 0.7041, 0.0926, -0.7016, 0.7016, 0.1244, -0.9922, 5.435e-06, 0.1244, -0.7016, 0.7016, 0.1244, -0.7041, 0.7041, 0.0926, -0.7041, 0.7041, 0.0926, -0.9957, 9.827e-07, 0.0926, -0.9922, 5.435e-06, 0.1244, -0.7016, -0.7016, 0.1244, -0.9922, 5.435e-06, 0.1244, -0.9957, 9.827e-07, 0.0926, -0.9957, 9.827e-07, 0.0926, -0.7041, -0.7041, 0.0926, -0.7016, -0.7016, 0.1244, 7.404e-07, -0.9923, 0.1241, -0.7016, -0.7016, 0.1244, -0.7041, -0.7041, 0.0926, -0.7041, -0.7041, 0.0926, 7.452e-07, -0.9957, 0.09292, 7.404e-07, -0.9923, 0.1241, -0.6763, -0.6763, -0.292, 8.191e-07, -0.9564, -0.292, 7.581e-07, -0.9564, -0.292, 7.581e-07, -0.9564, -0.292, -0.6763, -0.6763, -0.292, -0.6763, -0.6763, -0.292, -0.9563, 3.132e-06, -0.2925, -0.6763, -0.6763, -0.292, -0.6763, -0.6763, -0.292, -0.6763, -0.6763, -0.292, -0.9564, -1.791e-05, -0.292, -0.9563, 3.132e-06, -0.2925, -0.6763, 0.6763, -0.292, -0.9563, 3.132e-06, -0.2925, -0.9564, -1.791e-05, -0.292, -0.9564, -1.791e-05, -0.292, -0.6763, 0.6763, -0.292, -0.6763, 0.6763, -0.292, -6.064e-07, 0.9563, -0.2923, -0.6763, 0.6763, -0.292, -0.6763, 0.6763, -0.292, -0.6763, 0.6763, -0.292, -6.592e-07, 0.9564, -0.292, -6.064e-07, 0.9563, -0.2923, -0.5535, -0.5535, 0.6222, 2.061e-06, -0.7828, 0.6222, 6.305e-07, -0.5141, 0.8577, 6.305e-07, -0.5141, 0.8577, -0.3635, -0.3635, 0.8577, -0.5535, -0.5535, 0.6222, -0.7828, -1.59e-06, 0.6222, -0.5535, -0.5535, 0.6222, -0.3635, -0.3635, 0.8577, -0.5141, 1.999e-06, 0.8577, -0.3635, -0.3635, 0.8577, 6.305e-07, -0.5141, 0.8577, -0.3635, -0.3635, 0.8577, -0.5141, 1.999e-06, 0.8577, -0.7828, -1.59e-06, 0.6222, -9.073e-07, 0.5141, 0.8577, -0.5141, 1.999e-06, 0.8577, 6.305e-07, -0.5141, 0.8577, -0.5535, 0.5535, 0.6222, -0.7828, -1.59e-06, 0.6222, -0.5141, 1.999e-06, 0.8577, -9.073e-07, 0.5141, 0.8577, -0.3638, 0.3637, 0.8575, -0.5141, 1.999e-06, 0.8577, -0.5141, 1.999e-06, 0.8577, -0.3638, 0.3637, 0.8575, -0.5535, 0.5535, 0.6222, -0.3638, 0.3637, 0.8575, -9.073e-07, 0.5141, 0.8577, -1.531e-06, 0.7828, 0.6222, -1.531e-06, 0.7828, 0.6222, -0.5535, 0.5535, 0.6222, -0.3638, 0.3637, 0.8575, -0.665, -0.7446, 0.05764, -0.8169, -0.5751, 0.04428, -0.804, -0.5929, 0.04568, -0.665, -0.7446, 0.05764, -0.804, -0.5929, 0.04568, -0.6903, -0.7207, 0.06352, -0.6903, -0.7207, 0.06351, -0.9205, -0.3861, 0.0607, -0.7735, -0.6256, 0.1013, -0.9205, -0.3861, 0.0607, -0.9285, -0.3691, 0.04146, -0.7735, -0.6256, 0.1013, -0.9205, -0.3861, 0.0607, -0.9806, -0.1764, 0.08513, -0.9285, -0.3691, 0.04146, -0.9205, -0.3861, 0.0607, -0.9966, -0.03515, 0.07386, -0.9806, -0.1764, 0.08513, -0.6903, -0.7207, 0.06351, -0.9028, -0.4258, 0.05979, -0.9205, -0.3861, 0.0607, -0.6903, -0.7207, 0.06351, -0.9018, -0.4292, 0.04989, -0.9028, -0.4258, 0.05979, -0.9028, -0.4258, 0.05979, -0.9217, -0.3832, 0.06066, -0.9205, -0.3861, 0.0607, -0.9217, -0.3832, 0.06066, -0.9028, -0.4258, 0.05979, -0.9299, -0.3558, 0.09336, -0.9217, -0.3832, 0.06066, -0.9299, -0.3558, 0.09336, -0.9788, -0.1952, 0.06241, -0.9205, -0.3861, 0.0607, -0.9217, -0.3832, 0.06066, -0.9788, -0.1952, 0.06241, -0.9205, -0.3861, 0.0607, -0.9788, -0.1952, 0.06241, -0.9956, -0.08912, 0.02791, -0.9205, -0.3861, 0.0607, -0.9956, -0.08912, 0.02791, -0.9966, -0.03515, 0.07386, -0.9956, -0.08912, 0.02791, -0.9247, 0.3758, 0.06164, -0.9966, -0.03515, 0.07386, -0.9956, -0.08912, 0.02791, -0.9995, 0.0313, 0.002028, -0.9247, 0.3758, 0.06164, -0.9247, 0.3758, 0.06164, -0.9995, 0.0313, 0.002028, -0.888, 0.4496, 0.09682, -0.9247, 0.3758, 0.06164, -0.9854, 0.1606, 0.0567, -0.9966, -0.03515, 0.07386, -0.9247, 0.3758, 0.06164, -0.888, 0.4496, 0.09682, -0.6406, 0.7665, 0.04611, -0.9247, 0.3758, 0.06164, -0.8779, 0.4748, 0.06173, -0.9854, 0.1606, 0.0567, -0.8779, 0.4748, 0.06173, -0.9247, 0.3758, 0.06164, -0.6406, 0.7665, 0.04611, -0.8779, 0.4748, 0.06173, -0.9289, 0.3692, 0.02963, -0.9854, 0.1606, 0.0567, -0.8779, 0.4748, 0.06173, -0.6554, 0.7452, 0.1229, -0.9289, 0.3692, 0.02963, -0.8779, 0.4748, 0.06173, -0.5318, 0.8437, 0.07341, -0.6554, 0.7452, 0.1229, -0.8779, 0.4748, 0.06173, -0.6406, 0.7665, 0.04611, -0.5253, 0.8492, 0.05391, -0.8779, 0.4748, 0.06173, -0.5253, 0.8492, 0.05391, -0.5318, 0.8437, 0.07341, -0.5027, 0.8622, 0.06246, -0.5318, 0.8437, 0.07341, -0.5253, 0.8492, 0.05391, -0.5253, 0.8492, 0.05391, -0.3839, 0.9207, 0.07002, -0.5027, 0.8622, 0.06246, -0.6641, 0.7454, 0.05777, -0.5027, 0.8622, 0.06246, -0.3839, 0.9207, 0.07002, -0.3839, 0.9207, 0.07002, -0.4376, 0.896, 0.07541, -0.6641, 0.7454, 0.05777, -0.9176, 0.3958, 0.03604, -0.6641, 0.7454, 0.05777, -0.4376, 0.896, 0.07541, -0.4376, 0.896, 0.07541, -0.7642, 0.642, 0.06158, -0.9176, 0.3958, 0.03604, -0.9942, 0.1071, 0.01267, -0.9176, 0.3958, 0.03604, -0.7642, 0.642, 0.06158, -0.7642, 0.642, 0.06158, -0.9759, 0.2168, 0.02589, -0.9942, 0.1071, 0.01267, -0.9942, 0.1071, 0.01267, -0.9759, 0.2168, 0.02589, -0.9988, 0.04806, 0.006464, 0.5412, -0.8382, 0.06748, 0.717, -0.6928, 0.0767, 0.7087, -0.7014, 0.07632, 0.5412, -0.8382, 0.06748, 0.7087, -0.7014, 0.07632, 0.5306, -0.845, 0.06653, 6.781e-07, 2.287e-09, -1.0, 0.0, 1.309e-07, -1.0, 5.049e-08, 1.108e-07, -1.0, 5.049e-08, 1.108e-07, -1.0, -0.03478, 0.2127, -0.9765, 6.781e-07, 2.287e-09, -1.0, -0.03478, 0.2127, -0.9765, -0.03597, 0.2814, -0.9589, 6.781e-07, 2.287e-09, -1.0, -0.202, 0.6319, -0.7482, -0.03597, 0.2814, -0.9589, -0.03478, 0.2127, -0.9765, -0.03478, 0.2127, -0.9765, -0.2444, 0.6383, -0.73, -0.202, 0.6319, -0.7482, -0.4068, 0.6985, -0.5887, -0.202, 0.6319, -0.7482, -0.2444, 0.6383, -0.73, -0.2444, 0.6383, -0.73, -0.3689, 0.6441, -0.6701, -0.4068, 0.6985, -0.5887, -0.1753, -0.05, -0.9832, -0.4068, 0.6985, -0.5887, -0.3689, 0.6441, -0.6701, -0.3689, 0.6441, -0.6701, -0.1434, -0.148, -0.9785, -0.1753, -0.05, -0.9832, -0.1159, -0.5964, -0.7943, -0.1753, -0.05, -0.9832, -0.1434, -0.148, -0.9785, -0.1434, -0.148, -0.9785, -0.1095, -0.6242, -0.7735, -0.1159, -0.5964, -0.7943, -0.04558, -0.07662, -0.996, -0.1159, -0.5964, -0.7943, -0.1095, -0.6242, -0.7735, -0.1095, -0.6242, -0.7735, -0.03464, -0.02104, -0.9992, -0.04558, -0.07662, -0.996, -0.05186, 0.6726, -0.7382, -0.04558, -0.07662, -0.996, -0.03464, -0.02104, -0.9992, -0.03464, -0.02104, -0.9992, -0.04903, 0.6827, -0.7291, -0.05186, 0.6726, -0.7382, -0.1896, -0.06096, -0.98, -0.05186, 0.6726, -0.7382, -0.04903, 0.6827, -0.7291, -0.04903, 0.6827, -0.7291, -0.1628, 0.04797, -0.9855, -0.1896, -0.06096, -0.98, -0.3968, -0.5906, -0.7026, -0.1896, -0.06096, -0.98, -0.1628, 0.04797, -0.9855, -0.1628, 0.04797, -0.9855, -0.4201, -0.5097, -0.7508, -0.3968, -0.5906, -0.7026, -0.3677, -0.6943, -0.6187, -0.3968, -0.5906, -0.7026, -0.4201, -0.5097, -0.7508, -0.4201, -0.5097, -0.7508, -0.338, -0.7355, -0.5872, -0.3677, -0.6943, -0.6187, -0.08137, -0.5069, -0.8582, 2.524e-07, -0.108, -0.9942, -0.1269, -0.5233, -0.8427, -0.08137, -0.5069, -0.8582, -0.04174, -0.1254, -0.9912, 2.524e-07, -0.108, -0.9942, -0.08137, -0.5069, -0.8582, 0.2142, -0.7781, -0.5905, -0.04174, -0.1254, -0.9912, 6.288e-08, 0.05734, -0.9984, 2.524e-07, -0.108, -0.9942, -0.04174, -0.1254, -0.9912, -0.04174, -0.1254, -0.9912, 0.2142, -0.7781, -0.5905, 0.01744, -0.06327, -0.9978, 8.03e-07, 0.009392, -1.0, 6.288e-08, 0.05734, -0.9984, -0.04174, -0.1254, -0.9912, -0.04174, -0.1254, -0.9912, 0.01744, -0.06327, -0.9978, 8.03e-07, 0.009392, -1.0, 8.03e-07, 0.009392, -1.0, 0.01744, -0.06327, -0.9978, 0.0009322, -0.001584, -1.0, 0.0009322, -0.001584, -1.0, 2.643e-06, -0.001275, -1.0, 8.03e-07, 0.009392, -1.0, 0.0009322, -0.001584, -1.0, 7.536e-06, -6.237e-07, -1.0, 2.643e-06, -0.001275, -1.0, 1.049e-12, -8.73e-08, -1.0, 2.643e-06, -0.001275, -1.0, 7.536e-06, -6.237e-07, -1.0, 7.536e-06, -6.237e-07, -1.0, 0.0, 0.0, -1.0, 1.049e-12, -8.73e-08, -1.0, -0.2391, -0.432, 0.8696, -0.08266, 0.06182, 0.9947, 0.2508, -0.8108, 0.5289, -0.2391, -0.432, 0.8696, -3.826e-07, -0.0361, 0.9993, -0.08266, 0.06182, 0.9947, -0.2391, -0.432, 0.8696, -0.1643, -0.4278, 0.8888, -3.826e-07, -0.0361, 0.9993, -3.826e-07, -0.0361, 0.9993, -1.628e-07, 0.3896, 0.921, -0.08266, 0.06182, 0.9947, -0.01947, 0.6592, 0.7517, -0.08266, 0.06182, 0.9947, -1.628e-07, 0.3896, 0.921, -1.628e-07, 0.3896, 0.921, -1.622e-07, 0.6623, 0.7492, -0.01947, 0.6592, 0.7517, -0.4173, -0.4874, 0.767, -0.1643, -0.4278, 0.8888, -0.2391, -0.432, 0.8696, -0.2391, -0.432, 0.8696, -0.45, -0.5022, 0.7385, -0.4173, -0.4874, 0.767, -0.2628, -0.07386, 0.962, -0.4173, -0.4874, 0.767, -0.45, -0.5022, 0.7385, -0.45, -0.5022, 0.7385, -0.2007, 0.02481, 0.9793, -0.2628, -0.07386, 0.962, -0.06917, 0.3966, 0.9154, -0.2628, -0.07386, 0.962, -0.2007, 0.02481, 0.9793, -0.2007, 0.02481, 0.9793, -0.005807, 0.4797, 0.8774, -0.06917, 0.3966, 0.9154, 0.137, 0.04994, 0.9893, -0.06917, 0.3966, 0.9154, -0.005807, 0.4797, 0.8774, -0.005807, 0.4797, 0.8774, 0.1425, 0.08529, 0.9861, 0.137, 0.04994, 0.9893, 0.02291, -0.5597, 0.8284, 0.137, 0.04994, 0.9893, 0.1425, 0.08529, 0.9861, 0.1425, 0.08529, 0.9861, 0.003281, -0.5742, 0.8187, 0.02291, -0.5597, 0.8284, -0.138, 0.1721, 0.9754, 0.02291, -0.5597, 0.8284, 0.003281, -0.5742, 0.8187, 0.003281, -0.5742, 0.8187, -0.134, 0.09776, 0.9861, -0.138, 0.1721, 0.9754, -0.3936, 0.5689, 0.7221, -0.138, 0.1721, 0.9754, -0.134, 0.09776, 0.9861, -0.134, 0.09776, 0.9861, -0.4735, 0.4051, 0.7821, -0.3936, 0.5689, 0.7221, -0.5059, 0.7007, 0.5031, -0.5127, 0.6917, 0.5086, -0.5075, 0.6984, 0.5046, -0.5075, 0.6984, 0.5046, -0.5024, 0.7055, 0.5, -0.5059, 0.7007, 0.5031, 0.074, -0.9018, 0.4257, 0.08604, -0.9063, 0.4137, 0.07861, -0.9036, 0.4211, 0.08604, -0.9063, 0.4137, 0.09152, -0.9083, 0.4081, 0.07861, -0.9036, 0.4211, -0.5963, -0.737, 0.3182, -0.5942, -0.7391, 0.3172, -0.8689, -0.3102, 0.3858, -0.8689, -0.3102, 0.3858, -0.8708, -0.3044, 0.386, -0.5963, -0.737, 0.3182, -1.51e-06, 0.7563, 0.6542, -0.004324, 0.7584, 0.6518, -0.0212, 0.7557, 0.6545, -1.257e-06, 0.759, 0.6511, -0.004324, 0.7584, 0.6518, -1.51e-06, 0.7563, 0.6542, -6.352e-09, 0.9858, 0.168, 0.0, 0.9858, 0.168, -1.89e-06, 0.9858, 0.168, -1.89e-06, 0.9858, 0.168, -9.505e-07, 0.9858, 0.168, -6.352e-09, 0.9858, 0.168, 0.0, 0.0, -1.0, 0.0, 0.0, -1.0, 0.0, 0.0, -1.0, 0.0, 0.0, -1.0, 0.0, 0.0, -1.0, 1.504e-07, 0.0, -1.0, 0.0, 0.0, -1.0, 0.0, 0.0, -1.0, 1.504e-07, 0.0, -1.0, -8.338e-07, 0.9981, 0.06211, -9.62e-07, 0.9957, 0.0926, 0.7041, 0.7041, 0.0926, 0.7041, 0.7041, 0.0926, 0.7057, 0.7057, 0.06211, -8.338e-07, 0.9981, 0.06211, 0.7057, 0.7057, 0.06211, 0.7041, 0.7041, 0.0926, 0.9957, 2.567e-06, 0.0926, 0.9957, 2.567e-06, 0.0926, 0.9981, 3.439e-06, 0.06211, 0.7057, 0.7057, 0.06211, 0.9981, 3.439e-06, 0.06211, 0.9957, 2.567e-06, 0.0926, 0.7041, -0.7041, 0.0926, 0.7041, -0.7041, 0.0926, 0.7057, -0.7057, 0.06211, 0.9981, 3.439e-06, 0.06211, 0.7057, -0.7057, 0.06211, 0.7041, -0.7041, 0.0926, 7.452e-07, -0.9957, 0.09292, 7.452e-07, -0.9957, 0.09292, 6.67e-07, -0.9981, 0.06211, 0.7057, -0.7057, 0.06211, -9.62e-07, 0.9957, 0.0926, -6.968e-07, 0.9922, 0.1244, 0.7016, 0.7016, 0.1244, 0.7016, 0.7016, 0.1244, 0.7041, 0.7041, 0.0926, -9.62e-07, 0.9957, 0.0926, 0.7041, 0.7041, 0.0926, 0.7016, 0.7016, 0.1244, 0.9922, 7.327e-06, 0.1244, 0.9922, 7.327e-06, 0.1244, 0.9957, 2.567e-06, 0.0926, 0.7041, 0.7041, 0.0926, 0.9957, 2.567e-06, 0.0926, 0.9922, 7.327e-06, 0.1244, 0.7016, -0.7016, 0.1244, 0.7016, -0.7016, 0.1244, 0.7041, -0.7041, 0.0926, 0.9957, 2.567e-06, 0.0926, 0.7041, -0.7041, 0.0926, 0.7016, -0.7016, 0.1244, 7.404e-07, -0.9923, 0.1241, 7.404e-07, -0.9923, 0.1241, 7.452e-07, -0.9957, 0.09292, 0.7041, -0.7041, 0.0926, 7.581e-07, -0.9564, -0.292, 8.191e-07, -0.9564, -0.292, 0.6763, -0.6763, -0.292, 0.6763, -0.6763, -0.292, 0.6763, -0.6763, -0.292, 7.581e-07, -0.9564, -0.292, 0.6763, -0.6763, -0.292, 0.6763, -0.6763, -0.292, 0.9564, 2.924e-06, -0.292, 0.9564, 2.924e-06, -0.292, 0.9564, -1.662e-05, -0.292, 0.6763, -0.6763, -0.292, 0.9564, -1.662e-05, -0.292, 0.9564, 2.924e-06, -0.292, 0.6763, 0.6763, -0.292, 0.6763, 0.6763, -0.292, 0.6763, 0.6763, -0.292, 0.9564, -1.662e-05, -0.292, 0.6763, 0.6763, -0.292, 0.6763, 0.6763, -0.292, -6.064e-07, 0.9563, -0.2923, -6.064e-07, 0.9563, -0.2923, -6.592e-07, 0.9564, -0.292, 0.6763, 0.6763, -0.292, 6.305e-07, -0.5141, 0.8577, 2.061e-06, -0.7828, 0.6222, 0.5535, -0.5535, 0.6222, 0.5535, -0.5535, 0.6222, 0.3635, -0.3635, 0.8577, 6.305e-07, -0.5141, 0.8577, 0.3635, -0.3635, 0.8577, 0.5535, -0.5535, 0.6222, 0.7828, -6.005e-07, 0.6222, 0.5141, 2.533e-06, 0.8577, 6.305e-07, -0.5141, 0.8577, 0.3635, -0.3635, 0.8577, 0.7828, -6.005e-07, 0.6222, 0.5141, 2.533e-06, 0.8577, 0.3635, -0.3635, 0.8577, 0.5141, 2.533e-06, 0.8577, -9.073e-07, 0.5141, 0.8577, 6.305e-07, -0.5141, 0.8577, 0.5141, 2.533e-06, 0.8577, 0.7828, -6.005e-07, 0.6222, 0.5533, 0.5533, 0.6226, 0.5141, 2.533e-06, 0.8577, 0.3635, 0.3635, 0.8577, -9.073e-07, 0.5141, 0.8577, 0.5533, 0.5533, 0.6226, 0.3635, 0.3635, 0.8577, 0.5141, 2.533e-06, 0.8577, -1.531e-06, 0.7828, 0.6222, -9.073e-07, 0.5141, 0.8577, 0.3635, 0.3635, 0.8577, 0.3635, 0.3635, 0.8577, 0.5533, 0.5533, 0.6226, -1.531e-06, 0.7828, 0.6222, 0.804, -0.5929, 0.04568, 0.8169, -0.5751, 0.04428, 0.665, -0.7446, 0.05765, 0.804, -0.5929, 0.04568, 0.665, -0.7446, 0.05765, 0.6903, -0.7207, 0.06377, 0.6903, -0.7207, 0.06379, 0.7735, -0.6256, 0.1013, 0.9205, -0.3861, 0.0607, 0.9205, -0.3861, 0.0607, 0.7735, -0.6256, 0.1013, 0.9285, -0.3691, 0.04146, 0.9205, -0.3861, 0.0607, 0.9285, -0.3691, 0.04146, 0.9806, -0.1764, 0.08513, 0.9205, -0.3861, 0.0607, 0.9806, -0.1764, 0.08513, 0.9966, -0.03514, 0.07386, 0.9028, -0.4258, 0.06012, 0.6903, -0.7207, 0.06379, 0.9205, -0.3861, 0.0607, 0.9028, -0.4258, 0.06012, 0.9018, -0.4292, 0.04989, 0.6903, -0.7207, 0.06379, 0.9028, -0.4258, 0.06012, 0.9205, -0.3861, 0.0607, 0.9217, -0.3832, 0.06066, 0.9217, -0.3832, 0.06066, 0.9299, -0.3558, 0.09336, 0.9028, -0.4258, 0.06012, 0.9217, -0.3832, 0.06066, 0.9788, -0.1952, 0.06275, 0.9299, -0.3558, 0.09336, 0.9788, -0.1952, 0.06275, 0.9217, -0.3832, 0.06066, 0.9205, -0.3861, 0.0607, 0.9788, -0.1952, 0.06275, 0.9205, -0.3861, 0.0607, 0.9956, -0.08912, 0.02791, 0.9205, -0.3861, 0.0607, 0.9966, -0.03514, 0.07386, 0.9956, -0.08912, 0.02791, 0.9247, 0.3758, 0.06164, 0.9956, -0.08912, 0.02791, 0.9966, -0.03514, 0.07386, 0.9247, 0.3758, 0.06164, 0.9995, 0.0313, 0.002029, 0.9956, -0.08912, 0.02791, 0.9247, 0.3758, 0.06164, 0.888, 0.4496, 0.09682, 0.9995, 0.0313, 0.002029, 0.9247, 0.3758, 0.06164, 0.9966, -0.03514, 0.07386, 0.9854, 0.1606, 0.0567, 0.9247, 0.3758, 0.06164, 0.6406, 0.7665, 0.04611, 0.888, 0.4496, 0.09682, 0.9247, 0.3758, 0.06164, 0.9854, 0.1606, 0.0567, 0.8779, 0.4748, 0.06173, 0.6406, 0.7665, 0.04611, 0.9247, 0.3758, 0.06164, 0.8779, 0.4748, 0.06173, 0.8779, 0.4748, 0.06173, 0.9854, 0.1606, 0.0567, 0.9289, 0.3692, 0.02963, 0.8779, 0.4748, 0.06173, 0.9289, 0.3692, 0.02963, 0.6554, 0.7452, 0.1229, 0.8779, 0.4748, 0.06173, 0.6554, 0.7452, 0.1229, 0.5318, 0.8437, 0.07342, 0.6406, 0.7665, 0.04611, 0.8779, 0.4748, 0.06173, 0.5253, 0.8492, 0.05358, 0.8779, 0.4748, 0.06173, 0.5318, 0.8437, 0.07342, 0.5253, 0.8492, 0.05358, 0.5253, 0.8492, 0.05358, 0.5318, 0.8437, 0.07342, 0.5027, 0.8622, 0.06246, 0.5027, 0.8622, 0.06246, 0.3839, 0.9207, 0.07036, 0.5253, 0.8492, 0.05358, 0.3839, 0.9207, 0.07036, 0.5027, 0.8622, 0.06246, 0.6641, 0.7454, 0.05777, 0.6641, 0.7454, 0.05777, 0.4376, 0.896, 0.07541, 0.3839, 0.9207, 0.07036, 0.4376, 0.896, 0.07541, 0.6641, 0.7454, 0.05777, 0.9176, 0.3958, 0.03604, 0.9176, 0.3958, 0.03604, 0.7642, 0.642, 0.06158, 0.4376, 0.896, 0.07541, 0.7642, 0.642, 0.06158, 0.9176, 0.3958, 0.03604, 0.9942, 0.1071, 0.01267, 0.9942, 0.1071, 0.01267, 0.9759, 0.2168, 0.02589, 0.7642, 0.642, 0.06158, 0.9942, 0.1071, 0.01267, 0.9988, 0.04806, 0.006465, 0.9759, 0.2168, 0.02589, -0.7087, -0.7014, 0.07622, -0.717, -0.6928, 0.0767, -0.5412, -0.8382, 0.06752, -0.7087, -0.7014, 0.07621, -0.5412, -0.8382, 0.06752, -0.5305, -0.845, 0.06686, 6.595e-07, -1.662e-07, -1.0, 6.596e-07, -1.963e-07, -1.0, 4.405e-07, -3.43e-09, -1.0, 4.405e-07, -3.43e-09, -1.0, 0.03477, 0.2127, -0.9765, 6.595e-07, -1.662e-07, -1.0, 0.03477, 0.2127, -0.9765, 4.405e-07, -3.43e-09, -1.0, 0.03596, 0.2814, -0.9589, 0.03477, 0.2127, -0.9765, 0.03596, 0.2814, -0.9589, 0.202, 0.6319, -0.7482, 0.202, 0.6319, -0.7482, 0.2444, 0.6383, -0.73, 0.03477, 0.2127, -0.9765, 0.2444, 0.6383, -0.73, 0.202, 0.6319, -0.7482, 0.4068, 0.6985, -0.5887, 0.4068, 0.6985, -0.5887, 0.3687, 0.6438, -0.6705, 0.2444, 0.6383, -0.73, 0.3687, 0.6438, -0.6705, 0.4068, 0.6985, -0.5887, 0.1753, -0.05, -0.9832, 0.1753, -0.05, -0.9832, 0.1434, -0.148, -0.9785, 0.3687, 0.6438, -0.6705, 0.1434, -0.148, -0.9785, 0.1753, -0.05, -0.9832, 0.1159, -0.5964, -0.7943, 0.1159, -0.5964, -0.7943, 0.1095, -0.6242, -0.7735, 0.1434, -0.148, -0.9785, 0.1095, -0.6242, -0.7735, 0.1159, -0.5964, -0.7943, 0.04558, -0.07662, -0.996, 0.04558, -0.07662, -0.996, 0.03464, -0.02104, -0.9992, 0.1095, -0.6242, -0.7735, 0.03464, -0.02104, -0.9992, 0.04558, -0.07662, -0.996, 0.05186, 0.6726, -0.7382, 0.05186, 0.6726, -0.7382, 0.04903, 0.6827, -0.7291, 0.03464, -0.02104, -0.9992, 0.04903, 0.6827, -0.7291, 0.05186, 0.6726, -0.7382, 0.1896, -0.06096, -0.98, 0.1896, -0.06096, -0.98, 0.1628, 0.04797, -0.9855, 0.04903, 0.6827, -0.7291, 0.1628, 0.04797, -0.9855, 0.1896, -0.06096, -0.98, 0.3968, -0.5906, -0.7026, 0.3968, -0.5906, -0.7026, 0.4201, -0.5097, -0.7508, 0.1628, 0.04797, -0.9855, 0.4201, -0.5097, -0.7508, 0.3968, -0.5906, -0.7026, 0.3678, -0.6944, -0.6185, 0.3678, -0.6944, -0.6185, 0.338, -0.7355, -0.5872, 0.4201, -0.5097, -0.7508, 0.08137, -0.5069, -0.8582, 0.1269, -0.5233, -0.8427, 2.524e-07, -0.108, -0.9942, 0.08137, -0.5069, -0.8582, 2.524e-07, -0.108, -0.9942, 0.04174, -0.1254, -0.9912, 0.08137, -0.5069, -0.8582, 0.04174, -0.1254, -0.9912, -0.2142, -0.7781, -0.5905, 6.288e-08, 0.05734, -0.9984, 0.04174, -0.1254, -0.9912, 2.524e-07, -0.108, -0.9942, 0.04174, -0.1254, -0.9912, -0.01744, -0.06328, -0.9978, -0.2142, -0.7781, -0.5905, 0.04174, -0.1254, -0.9912, 6.288e-08, 0.05734, -0.9984, 8.03e-07, 0.009392, -1.0, 8.03e-07, 0.009392, -1.0, -0.01744, -0.06328, -0.9978, 0.04174, -0.1254, -0.9912, -0.0009284, -0.001584, -1.0, -0.01744, -0.06328, -0.9978, 8.03e-07, 0.009392, -1.0, 8.03e-07, 0.009392, -1.0, 2.643e-06, -0.001275, -1.0, -0.0009284, -0.001584, -1.0, -0.0009284, -0.001584, -1.0, 2.643e-06, -0.001275, -1.0, -6.966e-06, -7.136e-07, -1.0, -6.966e-06, -7.136e-07, -1.0, 2.643e-06, -0.001275, -1.0, 1.049e-12, -8.73e-08, -1.0, 1.049e-12, -8.73e-08, -1.0, 0.0, 0.0, -1.0, -6.966e-06, -7.136e-07, -1.0, 0.2391, -0.432, 0.8696, -0.2508, -0.8108, 0.5289, 0.08266, 0.06182, 0.9947, 0.2391, -0.432, 0.8696, 0.08266, 0.06182, 0.9947, -3.826e-07, -0.0361, 0.9993, 0.2391, -0.432, 0.8696, -3.826e-07, -0.0361, 0.9993, 0.1643, -0.4278, 0.8888, 0.08266, 0.06182, 0.9947, -1.628e-07, 0.3896, 0.921, -3.826e-07, -0.0361, 0.9993, -1.628e-07, 0.3896, 0.921, 0.08266, 0.06182, 0.9947, 0.01946, 0.6592, 0.7517, 0.01946, 0.6592, 0.7517, -1.622e-07, 0.6623, 0.7492, -1.628e-07, 0.3896, 0.921, 0.2391, -0.432, 0.8696, 0.1643, -0.4278, 0.8888, 0.4173, -0.4874, 0.767, 0.4173, -0.4874, 0.767, 0.45, -0.5022, 0.7385, 0.2391, -0.432, 0.8696, 0.45, -0.5022, 0.7385, 0.4173, -0.4874, 0.767, 0.2628, -0.07386, 0.962, 0.2628, -0.07386, 0.962, 0.2007, 0.02481, 0.9793, 0.45, -0.5022, 0.7385, 0.2007, 0.02481, 0.9793, 0.2628, -0.07386, 0.962, 0.06917, 0.3966, 0.9154, 0.06917, 0.3966, 0.9154, 0.005807, 0.4797, 0.8774, 0.2007, 0.02481, 0.9793, 0.005807, 0.4797, 0.8774, 0.06917, 0.3966, 0.9154, -0.137, 0.04994, 0.9893, -0.137, 0.04994, 0.9893, -0.1425, 0.08529, 0.9861, 0.005807, 0.4797, 0.8774, -0.1425, 0.08529, 0.9861, -0.137, 0.04994, 0.9893, -0.0229, -0.5597, 0.8284, -0.0229, -0.5597, 0.8284, -0.003279, -0.5742, 0.8187, -0.1425, 0.08529, 0.9861, -0.003279, -0.5742, 0.8187, -0.0229, -0.5597, 0.8284, 0.138, 0.1721, 0.9754, 0.138, 0.1721, 0.9754, 0.134, 0.09772, 0.9862, -0.003279, -0.5742, 0.8187, 0.134, 0.09772, 0.9862, 0.138, 0.1721, 0.9754, 0.3936, 0.5689, 0.7221, 0.3936, 0.5689, 0.7221, 0.4735, 0.4051, 0.7821, 0.134, 0.09771, 0.9862, 0.5058, 0.7007, 0.5031, 0.5022, 0.7053, 0.5004, 0.5075, 0.6984, 0.5047, 0.5075, 0.6984, 0.5047, 0.5125, 0.6915, 0.509, 0.5059, 0.7007, 0.5032, -0.07399, -0.9018, 0.4257, -0.07861, -0.9036, 0.4211, -0.08604, -0.9063, 0.4137, -0.08604, -0.9063, 0.4137, -0.07861, -0.9036, 0.4211, -0.09152, -0.9083, 0.4081, 0.5963, -0.737, 0.3182, 0.8708, -0.3044, 0.386, 0.8689, -0.3102, 0.3858, 0.8689, -0.3102, 0.3858, 0.5941, -0.7393, 0.3171, 0.5963, -0.737, 0.3182, -1.51e-06, 0.7563, 0.6542, 0.0212, 0.7557, 0.6545, 0.004321, 0.7584, 0.6518, -1.257e-06, 0.759, 0.6511, -1.51e-06, 0.7563, 0.6542, 0.004321, 0.7584, 0.6518, -6.352e-09, 0.9858, 0.168, -9.505e-07, 0.9858, 0.168, 0.0, 0.9858, 0.168, 0.0, 0.9858, 0.168, -8.706e-09, 0.9857, 0.1683, -6.352e-09, 0.9858, 0.168])] * 3)])

# ---- objects
ob_light = bpy.data.objects.new('Light', light_light)
ob_collider1 = bpy.data.objects.new('Collider1', None)
ob_collider = bpy.data.objects.new('Collider', None)
ob_missile = bpy.data.objects.new('Missile', me_scene)

# ---- transforms, parenting, visibility, modifiers, constraints
ob_light.location = (4.076, 1.005, 5.904)
ob_light.rotation_euler = (0.6503, 0.05522, 1.866)
ob_light.lock_rotations_4d = False
ob_light.empty_display_type = 'ARROWS'
ob_light.color = (0.0, 0.0, 0.0, 0.0)
ob_light.lineart.crease_threshold = 0.0
ob_collider1.parent = ob_collider
ob_collider1.location = (0.0, -4.8, -19.1)
ob_collider1.color = (0.8, 0.8, 0.8, 1.0)
ob_collider1.lineart.crease_threshold = 0.0
ob_collider.parent = ob_missile
ob_collider.location = (0.0, 0.0, 0.0)
ob_collider.color = (0.8, 0.8, 0.8, 1.0)
ob_collider.lineart.crease_threshold = 0.0
ob_missile.location = (0.0, 0.0, 0.0)
ob_missile.rotation_euler = (1.571, -0.0, 0.0)
ob_missile.scale = (0.0055, 0.0055, 0.0055)
ob_missile.color = (0.8, 0.8, 0.8, 1.0)
ob_missile.lineart.crease_threshold = 0.0

# ---- collection membership
col_collection.objects.link(ob_light)
col_collection.objects.link(ob_collider1)
col_collection.objects.link(ob_collider)
col_collection.objects.link(ob_missile)

# ---- scene / render settings (as saved in the file)
scene.frame_start = 1; scene.frame_end = 250; scene.frame_set(1)
scene.render.engine = 'BLENDER_EEVEE_NEXT'
scene.render.fps = 25
scene.cycles.use_denoising = False
scene.cycles.samples = 128
scene.cycles.sampling_pattern = 'TABULATED_SOBOL'
scene.cycles.use_adaptive_sampling = False
scene.cycles.use_light_tree = False
scene.view_settings.view_transform = 'Filmic'
bpy.context.view_layer.update()

# ---- added for rendering (the .blend has no active camera): camera
cam_auto = bpy.data.cameras.new('AutoCamera')
cam_auto.lens = 50.0
cam_auto.sensor_width = 36.0
cam_auto.clip_end = 1000.0
ob_auto_camera = bpy.data.objects.new('AutoCamera', cam_auto)
scene.collection.objects.link(ob_auto_camera)
ob_auto_camera.location = (1.44899, -1.73879, 1.15919)
ob_auto_camera.rotation_euler = (1.09748, -7.21219e-08, 0.694738)
scene.camera = ob_auto_camera
bpy.context.view_layer.update()
